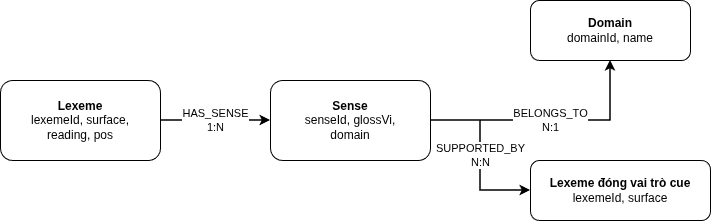

The diagram above was exported from draw.io. Its source (the exported page's mxGraphModel, read from the mxfile embedded in the PNG):
<mxGraphModel dx="1340" dy="796" grid="1" gridSize="10" guides="1" tooltips="1" connect="1" arrows="1" fold="1" page="1" pageScale="1" pageWidth="850" pageHeight="1100" math="0" shadow="0">
  <root>
    <mxCell id="0" />
    <mxCell id="1" parent="0" />
    <mxCell id="Ki_sbKHRZu2K4KnfDCbc-1" parent="1" style="whiteSpace=wrap;html=1;rounded=1;strokeColor=#000000;fillColor=#ffffff;fontColor=#000000;align=center;verticalAlign=middle;fontSize=12;" value="&lt;b&gt;Lexeme&lt;/b&gt;&lt;br&gt;lexemeId, surface,&lt;br&gt;reading, pos" vertex="1">
      <mxGeometry height="80" width="160" x="10" y="120" as="geometry" />
    </mxCell>
    <mxCell id="Ki_sbKHRZu2K4KnfDCbc-2" parent="1" style="whiteSpace=wrap;html=1;rounded=1;strokeColor=#000000;fillColor=#ffffff;fontColor=#000000;align=center;verticalAlign=middle;fontSize=12;" value="&lt;b&gt;Sense&lt;/b&gt;&lt;br&gt;senseId, glossVi,&lt;br&gt;domain" vertex="1">
      <mxGeometry height="80" width="160" x="280" y="120" as="geometry" />
    </mxCell>
    <mxCell id="Ki_sbKHRZu2K4KnfDCbc-3" parent="1" style="whiteSpace=wrap;html=1;rounded=1;strokeColor=#000000;fillColor=#ffffff;fontColor=#000000;align=center;verticalAlign=middle;fontSize=12;" value="&lt;b&gt;Domain&lt;/b&gt;&lt;br&gt;domainId, name" vertex="1">
      <mxGeometry height="60" width="160" x="540" y="40" as="geometry" />
    </mxCell>
    <mxCell id="Ki_sbKHRZu2K4KnfDCbc-4" parent="1" style="whiteSpace=wrap;html=1;rounded=1;strokeColor=#000000;fillColor=#ffffff;fontColor=#000000;align=center;verticalAlign=middle;fontSize=12;" value="&lt;b&gt;Lexeme đóng vai trò cue&lt;/b&gt;&lt;br&gt;lexemeId, surface" vertex="1">
      <mxGeometry height="60" width="180" x="540" y="200" as="geometry" />
    </mxCell>
    <mxCell id="Ki_sbKHRZu2K4KnfDCbc-5" edge="1" parent="1" source="Ki_sbKHRZu2K4KnfDCbc-1" style="endArrow=classic;html=1;rounded=0;strokeWidth=1.5;strokeColor=#000000;labelBackgroundColor=#ffffff;fontColor=#000000;fontSize=11;" target="Ki_sbKHRZu2K4KnfDCbc-2" value="HAS_SENSE&lt;br&gt;1:N">
      <mxGeometry relative="1" as="geometry">
        <mxPoint as="offset" />
      </mxGeometry>
    </mxCell>
    <mxCell id="Ki_sbKHRZu2K4KnfDCbc-6" edge="1" parent="1" source="Ki_sbKHRZu2K4KnfDCbc-2" style="endArrow=classic;html=1;rounded=0;edgeStyle=orthogonalEdgeStyle;strokeWidth=1.5;strokeColor=#000000;labelBackgroundColor=#ffffff;fontColor=#000000;fontSize=11;" target="Ki_sbKHRZu2K4KnfDCbc-3" value="BELONGS_TO&lt;br&gt;N:1">
      <mxGeometry relative="1" as="geometry">
        <mxPoint as="offset" />
      </mxGeometry>
    </mxCell>
    <mxCell id="Ki_sbKHRZu2K4KnfDCbc-7" edge="1" parent="1" source="Ki_sbKHRZu2K4KnfDCbc-2" style="endArrow=classic;html=1;rounded=0;edgeStyle=orthogonalEdgeStyle;strokeWidth=1.5;strokeColor=#000000;labelBackgroundColor=#ffffff;fontColor=#000000;fontSize=11;" target="Ki_sbKHRZu2K4KnfDCbc-4" value="SUPPORTED_BY&lt;br&gt;N:N">
      <mxGeometry relative="1" as="geometry">
        <mxPoint as="offset" />
      </mxGeometry>
    </mxCell>
  </root>
</mxGraphModel>